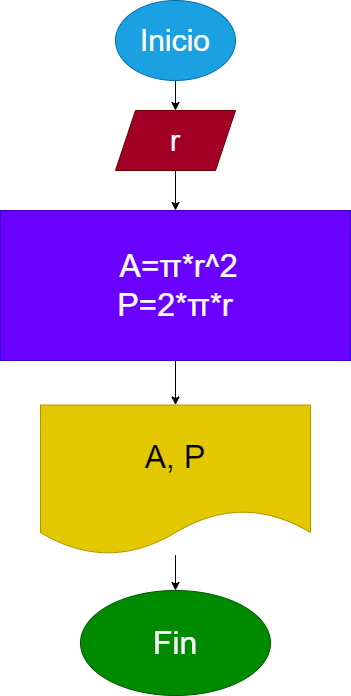

The diagram above was exported from draw.io. Its source (the exported page's mxGraphModel, read from the mxfile embedded in the PNG):
<mxGraphModel dx="1118" dy="790" grid="1" gridSize="10" guides="1" tooltips="1" connect="1" arrows="1" fold="1" page="1" pageScale="1" pageWidth="827" pageHeight="1169" math="0" shadow="0">
  <root>
    <mxCell id="0" />
    <mxCell id="1" parent="0" />
    <mxCell id="5" value="" style="edgeStyle=none;html=1;" edge="1" parent="1" source="3" target="4">
      <mxGeometry relative="1" as="geometry" />
    </mxCell>
    <mxCell id="3" value="Inicio" style="ellipse;whiteSpace=wrap;html=1;fillColor=#1ba1e2;fontColor=#ffffff;strokeColor=#006EAF;fontSize=30;" vertex="1" parent="1">
      <mxGeometry x="354" y="30" width="120" height="80" as="geometry" />
    </mxCell>
    <mxCell id="8" value="" style="edgeStyle=none;html=1;" edge="1" parent="1" source="4" target="7">
      <mxGeometry relative="1" as="geometry" />
    </mxCell>
    <mxCell id="4" value="r" style="shape=parallelogram;perimeter=parallelogramPerimeter;whiteSpace=wrap;html=1;fixedSize=1;fillColor=#a20025;fontColor=#ffffff;strokeColor=#6F0000;fontSize=30;" vertex="1" parent="1">
      <mxGeometry x="354" y="140" width="120" height="60" as="geometry" />
    </mxCell>
    <mxCell id="10" value="" style="edgeStyle=none;html=1;fontSize=32;" edge="1" parent="1" source="7" target="9">
      <mxGeometry relative="1" as="geometry" />
    </mxCell>
    <mxCell id="7" value="&amp;nbsp;A=π*r^2&lt;br style=&quot;font-size: 32px;&quot;&gt;P=2*π*r" style="whiteSpace=wrap;html=1;fillColor=#6a00ff;strokeColor=#3700CC;fontColor=#ffffff;align=center;fontSize=32;" vertex="1" parent="1">
      <mxGeometry x="239" y="240" width="350" height="150" as="geometry" />
    </mxCell>
    <mxCell id="14" value="" style="edgeStyle=none;html=1;fontSize=32;" edge="1" parent="1" source="9" target="13">
      <mxGeometry relative="1" as="geometry" />
    </mxCell>
    <mxCell id="9" value="A, P" style="shape=document;whiteSpace=wrap;html=1;boundedLbl=1;fontSize=32;fillColor=#e3c800;strokeColor=#B09500;fontColor=#000000;" vertex="1" parent="1">
      <mxGeometry x="279" y="434.5" width="270" height="150" as="geometry" />
    </mxCell>
    <mxCell id="13" value="Fin" style="ellipse;whiteSpace=wrap;html=1;fontSize=32;fillColor=#008a00;strokeColor=#005700;fontColor=#ffffff;" vertex="1" parent="1">
      <mxGeometry x="319" y="620" width="190" height="105" as="geometry" />
    </mxCell>
  </root>
</mxGraphModel>